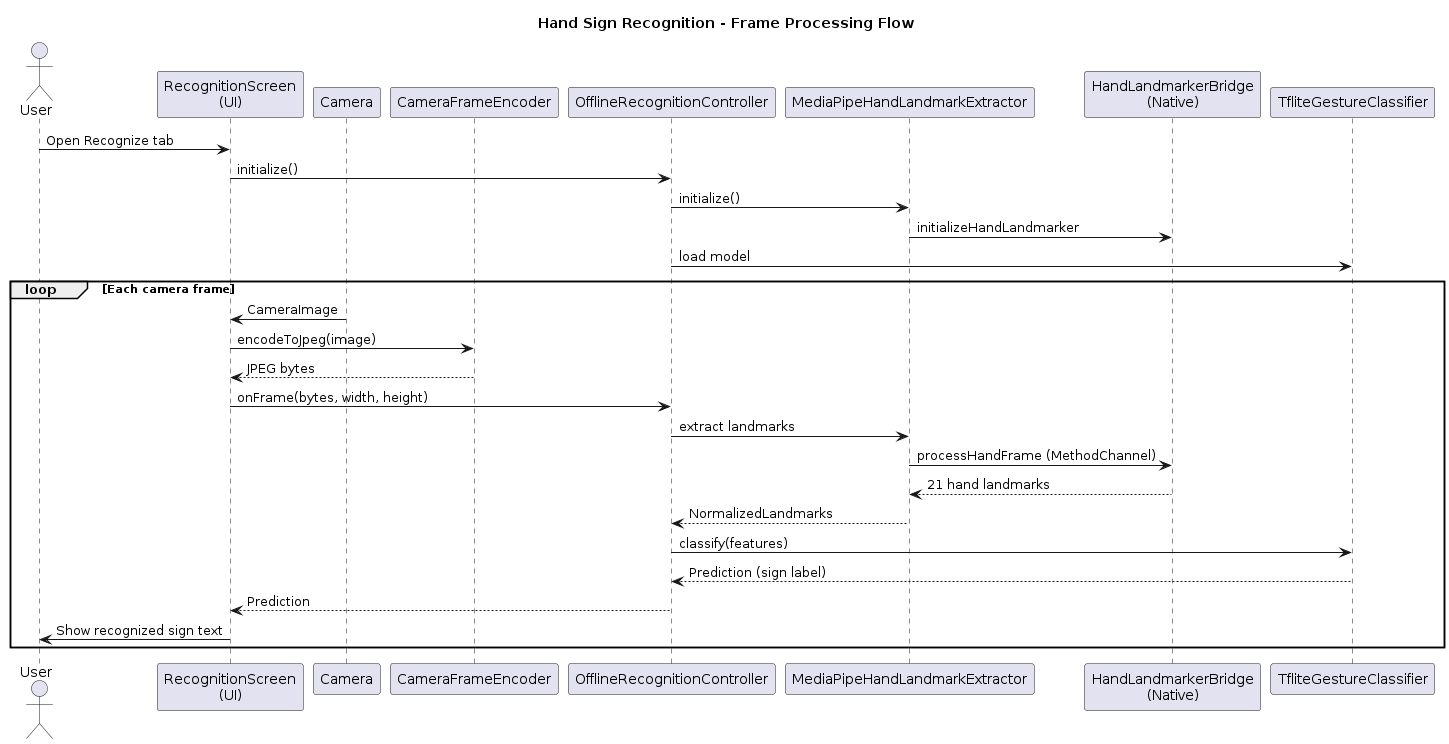

The diagram above was rendered by PlantUML. Its source (embedded in the PNG):
@startuml
title Hand Sign Recognition - Frame Processing Flow

actor User
participant "RecognitionScreen\n(UI)" as UI
participant "Camera" as Cam
participant "CameraFrameEncoder" as Enc
participant "OfflineRecognitionController" as Ctrl
participant "MediaPipeHandLandmarkExtractor" as Hand
participant "HandLandmarkerBridge\n(Native)" as Bridge
participant "TfliteGestureClassifier" as TFLite

User -> UI : Open Recognize tab
UI -> Ctrl : initialize()
Ctrl -> Hand : initialize()
Hand -> Bridge : initializeHandLandmarker
Ctrl -> TFLite : load model

loop Each camera frame
  Cam -> UI : CameraImage
  UI -> Enc : encodeToJpeg(image)
  Enc --> UI : JPEG bytes
  UI -> Ctrl : onFrame(bytes, width, height)
  Ctrl -> Hand : extract landmarks
  Hand -> Bridge : processHandFrame (MethodChannel)
  Bridge --> Hand : 21 hand landmarks
  Hand --> Ctrl : NormalizedLandmarks
  Ctrl -> TFLite : classify(features)
  TFLite --> Ctrl : Prediction (sign label)
  Ctrl --> UI : Prediction
  UI -> User : Show recognized sign text
end
@enduml